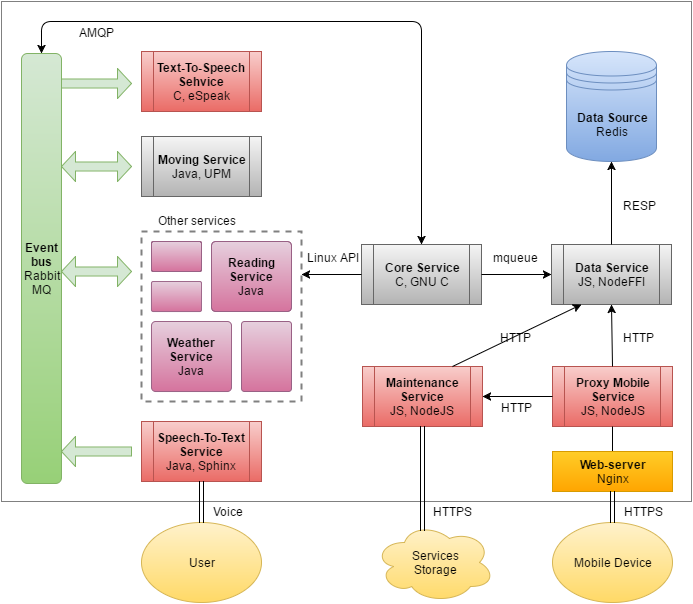

The diagram above was exported from draw.io. Its source (the exported page's mxGraphModel, read from the mxfile embedded in the PNG):
<mxGraphModel dx="1426" dy="769" grid="1" gridSize="10" guides="1" tooltips="1" connect="1" arrows="1" fold="1" page="1" pageScale="1" pageWidth="826" pageHeight="1169" math="0" shadow="0">
  <root>
    <mxCell id="0" />
    <mxCell id="1" parent="0" />
    <mxCell id="537bfda98c745d8e-56" value="" style="whiteSpace=wrap;html=1;strokeColor=#808080;strokeWidth=1;fillColor=none;" vertex="1" parent="1">
      <mxGeometry x="20" y="220" width="690" height="500" as="geometry" />
    </mxCell>
    <mxCell id="537bfda98c745d8e-1" value="&lt;b&gt;Data Source&lt;/b&gt;&lt;div&gt;Redis&lt;/div&gt;" style="shape=datastore;whiteSpace=wrap;html=1;fillColor=#dae8fc;strokeColor=#6c8ebf;gradientColor=#7ea6e0;" vertex="1" parent="1">
      <mxGeometry x="585" y="270" width="90" height="110" as="geometry" />
    </mxCell>
    <mxCell id="537bfda98c745d8e-3" value="&lt;b&gt;Maintenance Service&lt;/b&gt;&lt;div&gt;JS, NodeJS&lt;/div&gt;" style="shape=process;whiteSpace=wrap;html=1;fillColor=#f8cecc;strokeColor=#b85450;gradientColor=#ea6b66;" vertex="1" parent="1">
      <mxGeometry x="381" y="585" width="120" height="60" as="geometry" />
    </mxCell>
    <mxCell id="537bfda98c745d8e-4" value="&lt;b&gt;Proxy Mobile&lt;/b&gt;&lt;div&gt;&lt;b&gt;Service&lt;br&gt;&lt;/b&gt;&lt;div&gt;JS, NodeJS&lt;/div&gt;&lt;/div&gt;" style="shape=process;whiteSpace=wrap;html=1;fillColor=#f8cecc;strokeColor=#b85450;gradientColor=#ea6b66;" vertex="1" parent="1">
      <mxGeometry x="571" y="585" width="120" height="60" as="geometry" />
    </mxCell>
    <mxCell id="537bfda98c745d8e-5" value="&lt;b&gt;Data Service&lt;/b&gt;&lt;div&gt;JS, NodeFFI&lt;/div&gt;" style="shape=process;whiteSpace=wrap;html=1;fillColor=#f5f5f5;strokeColor=#666666;gradientColor=#b3b3b3;" vertex="1" parent="1">
      <mxGeometry x="570" y="463" width="120" height="60" as="geometry" />
    </mxCell>
    <mxCell id="537bfda98c745d8e-6" value="&lt;b&gt;Core Service&lt;/b&gt;&lt;div&gt;C, GNU C&lt;/div&gt;" style="shape=process;whiteSpace=wrap;html=1;fillColor=#f5f5f5;strokeColor=#666666;gradientColor=#b3b3b3;" vertex="1" parent="1">
      <mxGeometry x="380" y="463" width="120" height="60" as="geometry" />
    </mxCell>
    <mxCell id="537bfda98c745d8e-7" value="&lt;div&gt;&lt;b&gt;Speech-To-Text Service&lt;/b&gt;&lt;/div&gt;&lt;div&gt;Java, Sphinx&lt;/div&gt;" style="shape=process;whiteSpace=wrap;html=1;fillColor=#f8cecc;strokeColor=#b85450;gradientColor=#ea6b66;" vertex="1" parent="1">
      <mxGeometry x="160" y="640" width="120" height="60" as="geometry" />
    </mxCell>
    <mxCell id="537bfda98c745d8e-8" value="&lt;b&gt;Event bus&lt;/b&gt;&lt;div&gt;Rabbit&lt;div&gt;MQ&lt;/div&gt;&lt;/div&gt;" style="rounded=1;whiteSpace=wrap;html=1;fillColor=#d5e8d4;strokeColor=#82b366;gradientColor=#97d077;" vertex="1" parent="1">
      <mxGeometry x="40" y="272" width="40" height="430" as="geometry" />
    </mxCell>
    <mxCell id="537bfda98c745d8e-11" value="&lt;b&gt;Text-To-Speech Sehvice&lt;/b&gt;&lt;div&gt;C, eSpeak&lt;/div&gt;" style="shape=process;whiteSpace=wrap;html=1;fillColor=#f8cecc;strokeColor=#b85450;gradientColor=#ea6b66;" vertex="1" parent="1">
      <mxGeometry x="160" y="270" width="120" height="60" as="geometry" />
    </mxCell>
    <mxCell id="537bfda98c745d8e-12" value="" style="whiteSpace=wrap;html=1;dashed=1;fillColor=none;strokeColor=#808080;strokeWidth=2;" vertex="1" parent="1">
      <mxGeometry x="160" y="450" width="160" height="170" as="geometry" />
    </mxCell>
    <mxCell id="537bfda98c745d8e-17" value="" style="strokeWidth=1;html=1;shape=mxgraph.flowchart.process;whiteSpace=wrap;fillColor=#e6d0de;strokeColor=#996185;gradientColor=#d5739d;" vertex="1" parent="1">
      <mxGeometry x="170" y="460" width="50" height="30" as="geometry" />
    </mxCell>
    <mxCell id="537bfda98c745d8e-18" value="&lt;b&gt;Reading Service&lt;/b&gt;&lt;div&gt;Java&lt;/div&gt;" style="strokeWidth=1;html=1;shape=mxgraph.flowchart.process;whiteSpace=wrap;fillColor=#e6d0de;strokeColor=#996185;gradientColor=#d5739d;" vertex="1" parent="1">
      <mxGeometry x="230" y="460" width="80" height="70" as="geometry" />
    </mxCell>
    <mxCell id="537bfda98c745d8e-19" value="&lt;b&gt;Weather Service&lt;/b&gt;&lt;div&gt;Java&lt;/div&gt;" style="strokeWidth=1;html=1;shape=mxgraph.flowchart.process;whiteSpace=wrap;fillColor=#e6d0de;strokeColor=#996185;gradientColor=#d5739d;" vertex="1" parent="1">
      <mxGeometry x="170" y="540" width="80" height="70" as="geometry" />
    </mxCell>
    <mxCell id="537bfda98c745d8e-40" value="" style="shape=singleArrow;whiteSpace=wrap;html=1;strokeWidth=1;fillColor=#d5e8d4;strokeColor=#82b366;" vertex="1" parent="1">
      <mxGeometry x="80" y="287" width="70" height="30" as="geometry" />
    </mxCell>
    <mxCell id="537bfda98c745d8e-41" value="" style="shape=singleArrow;whiteSpace=wrap;html=1;strokeWidth=1;fillColor=#d5e8d4;rotation=180;strokeColor=#82b366;" vertex="1" parent="1">
      <mxGeometry x="80" y="655" width="70" height="30" as="geometry" />
    </mxCell>
    <mxCell id="537bfda98c745d8e-42" value="" style="shape=doubleArrow;whiteSpace=wrap;html=1;strokeWidth=1;fillColor=#d5e8d4;strokeColor=#82b366;" vertex="1" parent="1">
      <mxGeometry x="80" y="475" width="70" height="30" as="geometry" />
    </mxCell>
    <mxCell id="537bfda98c745d8e-44" value="" style="endArrow=classic;html=1;strokeWidth=1;entryX=0.5;entryY=1;exitX=0.5;exitY=0;" edge="1" parent="1" source="537bfda98c745d8e-5" target="537bfda98c745d8e-1">
      <mxGeometry width="50" height="50" relative="1" as="geometry">
        <mxPoint x="550" y="420" as="sourcePoint" />
        <mxPoint x="600" y="370" as="targetPoint" />
      </mxGeometry>
    </mxCell>
    <mxCell id="537bfda98c745d8e-45" value="" style="endArrow=classic;html=1;strokeWidth=1;exitX=0;exitY=0.5;entryX=1;entryY=0.25;" edge="1" parent="1" source="537bfda98c745d8e-6" target="537bfda98c745d8e-12">
      <mxGeometry width="50" height="50" relative="1" as="geometry">
        <mxPoint x="330" y="410" as="sourcePoint" />
        <mxPoint x="380" y="360" as="targetPoint" />
      </mxGeometry>
    </mxCell>
    <mxCell id="537bfda98c745d8e-46" value="" style="endArrow=classic;startArrow=classic;html=1;strokeWidth=1;exitX=0.5;exitY=0;edgeStyle=orthogonalEdgeStyle;entryX=0.5;entryY=0;" edge="1" parent="1" source="537bfda98c745d8e-6" target="537bfda98c745d8e-8">
      <mxGeometry width="50" height="50" relative="1" as="geometry">
        <mxPoint x="430" y="360" as="sourcePoint" />
        <mxPoint x="480" y="310" as="targetPoint" />
        <Array as="points">
          <mxPoint x="440" y="240" />
          <mxPoint x="60" y="240" />
        </Array>
      </mxGeometry>
    </mxCell>
    <mxCell id="537bfda98c745d8e-47" value="AMQP" style="text;html=1;resizable=0;points=[];align=center;verticalAlign=middle;labelBackgroundColor=#ffffff;" vertex="1" connectable="0" parent="537bfda98c745d8e-46">
      <mxGeometry x="-0.3133" y="74" relative="1" as="geometry">
        <mxPoint x="-251" y="5" as="offset" />
      </mxGeometry>
    </mxCell>
    <mxCell id="537bfda98c745d8e-48" value="Linux API" style="text;html=1;resizable=0;points=[];autosize=1;align=left;verticalAlign=top;spacingTop=-4;" vertex="1" parent="1">
      <mxGeometry x="324" y="467" width="70" height="20" as="geometry" />
    </mxCell>
    <mxCell id="537bfda98c745d8e-49" value="" style="endArrow=classic;html=1;strokeWidth=1;exitX=1;exitY=0.5;entryX=0;entryY=0.5;" edge="1" parent="1" source="537bfda98c745d8e-6" target="537bfda98c745d8e-5">
      <mxGeometry width="50" height="50" relative="1" as="geometry">
        <mxPoint x="490" y="420" as="sourcePoint" />
        <mxPoint x="540" y="370" as="targetPoint" />
      </mxGeometry>
    </mxCell>
    <mxCell id="537bfda98c745d8e-50" value="mqueue" style="text;html=1;resizable=0;points=[];autosize=1;align=left;verticalAlign=top;spacingTop=-4;" vertex="1" parent="1">
      <mxGeometry x="510" y="467" width="60" height="20" as="geometry" />
    </mxCell>
    <mxCell id="537bfda98c745d8e-51" value="RESP" style="text;html=1;resizable=0;points=[];autosize=1;align=left;verticalAlign=top;spacingTop=-4;" vertex="1" parent="1">
      <mxGeometry x="640" y="415" width="50" height="20" as="geometry" />
    </mxCell>
    <mxCell id="537bfda98c745d8e-52" value="" style="endArrow=classic;html=1;strokeWidth=1;entryX=0.25;entryY=1;exitX=0.75;exitY=0;" edge="1" parent="1" source="537bfda98c745d8e-3" target="537bfda98c745d8e-5">
      <mxGeometry width="50" height="50" relative="1" as="geometry">
        <mxPoint x="430" y="620" as="sourcePoint" />
        <mxPoint x="480" y="570" as="targetPoint" />
      </mxGeometry>
    </mxCell>
    <mxCell id="537bfda98c745d8e-53" value="" style="endArrow=classic;html=1;strokeWidth=1;entryX=0.5;entryY=1;exitX=0.5;exitY=0;" edge="1" parent="1" source="537bfda98c745d8e-4" target="537bfda98c745d8e-5">
      <mxGeometry width="50" height="50" relative="1" as="geometry">
        <mxPoint x="630" y="610" as="sourcePoint" />
        <mxPoint x="680" y="560" as="targetPoint" />
      </mxGeometry>
    </mxCell>
    <mxCell id="537bfda98c745d8e-54" value="HTTP" style="text;html=1;resizable=0;points=[];autosize=1;align=left;verticalAlign=top;spacingTop=-4;" vertex="1" parent="1">
      <mxGeometry x="517" y="547" width="50" height="20" as="geometry" />
    </mxCell>
    <mxCell id="3393532c740de530-1" value="&lt;div&gt;&lt;b&gt;Moving Service&lt;/b&gt;&lt;/div&gt;Java, UPM" style="shape=process;whiteSpace=wrap;html=1;fillColor=#f5f5f5;strokeColor=#666666;gradientColor=#b3b3b3;" vertex="1" parent="1">
      <mxGeometry x="160" y="355" width="120" height="60" as="geometry" />
    </mxCell>
    <mxCell id="3393532c740de530-2" value="" style="strokeWidth=1;html=1;shape=mxgraph.flowchart.process;whiteSpace=wrap;fillColor=#e6d0de;strokeColor=#996185;gradientColor=#d5739d;" vertex="1" parent="1">
      <mxGeometry x="260" y="540" width="50" height="70" as="geometry" />
    </mxCell>
    <mxCell id="3393532c740de530-4" value="" style="shape=doubleArrow;whiteSpace=wrap;html=1;strokeWidth=1;fillColor=#d5e8d4;strokeColor=#82b366;" vertex="1" parent="1">
      <mxGeometry x="80" y="370" width="70" height="30" as="geometry" />
    </mxCell>
    <mxCell id="3393532c740de530-6" value="" style="strokeWidth=1;html=1;shape=mxgraph.flowchart.process;whiteSpace=wrap;fillColor=#e6d0de;strokeColor=#996185;gradientColor=#d5739d;" vertex="1" parent="1">
      <mxGeometry x="170" y="500" width="50" height="30" as="geometry" />
    </mxCell>
    <mxCell id="3393532c740de530-7" value="Other services" style="text;html=1;resizable=0;points=[];autosize=1;align=left;verticalAlign=top;spacingTop=-4;" vertex="1" parent="1">
      <mxGeometry x="175" y="430" width="90" height="20" as="geometry" />
    </mxCell>
    <mxCell id="3393532c740de530-8" value="" style="endArrow=classic;html=1;strokeWidth=1;exitX=0;exitY=0.5;entryX=1;entryY=0.5;" edge="1" parent="1" source="537bfda98c745d8e-4" target="537bfda98c745d8e-3">
      <mxGeometry width="50" height="50" relative="1" as="geometry">
        <mxPoint x="10" y="950" as="sourcePoint" />
        <mxPoint x="60" y="900" as="targetPoint" />
      </mxGeometry>
    </mxCell>
    <mxCell id="3393532c740de530-13" value="HTTP" style="text;html=1;resizable=0;points=[];autosize=1;align=left;verticalAlign=top;spacingTop=-4;" vertex="1" parent="1">
      <mxGeometry x="640" y="547" width="50" height="20" as="geometry" />
    </mxCell>
    <mxCell id="3393532c740de530-14" value="HTTP" style="text;html=1;resizable=0;points=[];autosize=1;align=left;verticalAlign=top;spacingTop=-4;" vertex="1" parent="1">
      <mxGeometry x="518" y="617" width="50" height="20" as="geometry" />
    </mxCell>
    <mxCell id="7061ecd1c6fcbaee-1" value="" style="endArrow=none;html=1;strokeWidth=1;entryX=0.5;entryY=1;endFill=0;exitX=0.5;exitY=0;" edge="1" parent="1" target="537bfda98c745d8e-4" source="1bd55ac17604fcb7-1">
      <mxGeometry width="50" height="50" relative="1" as="geometry">
        <mxPoint x="630" y="740" as="sourcePoint" />
        <mxPoint x="70" y="740" as="targetPoint" />
      </mxGeometry>
    </mxCell>
    <mxCell id="7061ecd1c6fcbaee-2" value="HTTPS" style="text;html=1;resizable=0;points=[];autosize=1;align=left;verticalAlign=top;spacingTop=-4;" vertex="1" parent="1">
      <mxGeometry x="641" y="721" width="50" height="20" as="geometry" />
    </mxCell>
    <mxCell id="1bd55ac17604fcb7-1" value="&lt;b&gt;Web-server&lt;/b&gt;&lt;div&gt;Nginx&lt;/div&gt;" style="whiteSpace=wrap;html=1;fillColor=#ffcd28;strokeColor=#d79b00;gradientColor=#ffa500;" vertex="1" parent="1">
      <mxGeometry x="571" y="670" width="120" height="40" as="geometry" />
    </mxCell>
    <mxCell id="1bd55ac17604fcb7-2" value="Mobile Device" style="ellipse;whiteSpace=wrap;html=1;fillColor=#fff2cc;strokeColor=#d6b656;gradientColor=#ffd966;" vertex="1" parent="1">
      <mxGeometry x="571" y="741" width="120" height="80" as="geometry" />
    </mxCell>
    <mxCell id="1bd55ac17604fcb7-3" value="User" style="ellipse;whiteSpace=wrap;html=1;fillColor=#fff2cc;strokeColor=#d6b656;gradientColor=#ffd966;" vertex="1" parent="1">
      <mxGeometry x="160" y="741" width="120" height="80" as="geometry" />
    </mxCell>
    <mxCell id="1bd55ac17604fcb7-4" value="Services&lt;div&gt;Storage&lt;/div&gt;" style="ellipse;shape=cloud;whiteSpace=wrap;html=1;fillColor=#fff2cc;strokeColor=#d6b656;gradientColor=#ffd966;" vertex="1" parent="1">
      <mxGeometry x="393" y="741" width="120" height="80" as="geometry" />
    </mxCell>
    <mxCell id="1bd55ac17604fcb7-5" value="" style="endArrow=classic;html=1;entryX=0.5;entryY=1;exitX=0.4;exitY=0.1;exitPerimeter=0;shape=link;" edge="1" parent="1" source="1bd55ac17604fcb7-4" target="537bfda98c745d8e-3">
      <mxGeometry width="50" height="50" relative="1" as="geometry">
        <mxPoint x="420" y="727" as="sourcePoint" />
        <mxPoint x="470" y="677" as="targetPoint" />
      </mxGeometry>
    </mxCell>
    <mxCell id="1bd55ac17604fcb7-6" value="" style="endArrow=classic;html=1;entryX=0.5;entryY=1;shape=link;" edge="1" parent="1" source="1bd55ac17604fcb7-2" target="1bd55ac17604fcb7-1">
      <mxGeometry width="50" height="50" relative="1" as="geometry">
        <mxPoint x="520" y="780" as="sourcePoint" />
        <mxPoint x="570" y="730" as="targetPoint" />
      </mxGeometry>
    </mxCell>
    <mxCell id="1bd55ac17604fcb7-7" value="HTTPS" style="text;html=1;resizable=0;points=[];autosize=1;align=left;verticalAlign=top;spacingTop=-4;" vertex="1" parent="1">
      <mxGeometry x="450" y="721" width="50" height="20" as="geometry" />
    </mxCell>
    <mxCell id="1bd55ac17604fcb7-8" value="" style="endArrow=classic;html=1;entryX=0.5;entryY=1;exitX=0.5;exitY=0;shape=link;" edge="1" parent="1" source="1bd55ac17604fcb7-3" target="537bfda98c745d8e-7">
      <mxGeometry width="50" height="50" relative="1" as="geometry">
        <mxPoint x="140" y="770" as="sourcePoint" />
        <mxPoint x="190" y="720" as="targetPoint" />
      </mxGeometry>
    </mxCell>
    <mxCell id="1bd55ac17604fcb7-9" value="Voice" style="text;html=1;resizable=0;points=[];autosize=1;align=left;verticalAlign=top;spacingTop=-4;" vertex="1" parent="1">
      <mxGeometry x="230" y="721" width="50" height="20" as="geometry" />
    </mxCell>
  </root>
</mxGraphModel>